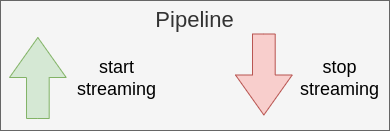

The diagram above was exported from draw.io. Its source (the exported page's mxGraphModel, read from the mxfile embedded in the PNG):
<mxGraphModel dx="247" dy="380" grid="0" gridSize="10" guides="1" tooltips="1" connect="1" arrows="1" fold="1" page="0" pageScale="1" pageWidth="1800" pageHeight="800" math="0" shadow="0">
  <root>
    <mxCell id="0" />
    <mxCell id="1" parent="0" />
    <mxCell id="b2qfVOKdpdfr4Zr5BNi--1" value="Pipeline" style="rounded=0;whiteSpace=wrap;html=1;verticalAlign=top;fontSize=22;fillColor=#f5f5f5;fontColor=#333333;strokeColor=#666666;" vertex="1" parent="1">
      <mxGeometry x="419" y="246" width="389" height="130" as="geometry" />
    </mxCell>
    <mxCell id="b2qfVOKdpdfr4Zr5BNi--2" value="" style="html=1;shadow=0;dashed=0;align=center;verticalAlign=middle;shape=mxgraph.arrows2.arrow;dy=0.6;dx=40;direction=north;notch=0;fillColor=#d5e8d4;strokeColor=#82b366;" vertex="1" parent="1">
      <mxGeometry x="428" y="283" width="56.7" height="81" as="geometry" />
    </mxCell>
    <mxCell id="b2qfVOKdpdfr4Zr5BNi--3" value="" style="html=1;shadow=0;dashed=0;align=center;verticalAlign=middle;shape=mxgraph.arrows2.arrow;dy=0.6;dx=40;direction=north;notch=0;flipV=1;fillColor=#f8cecc;strokeColor=#b85450;" vertex="1" parent="1">
      <mxGeometry x="654" y="279.5" width="56.7" height="81" as="geometry" />
    </mxCell>
    <mxCell id="b2qfVOKdpdfr4Zr5BNi--4" value="start&lt;div&gt;streaming&lt;/div&gt;" style="text;html=1;align=center;verticalAlign=middle;whiteSpace=wrap;rounded=0;fontSize=18;" vertex="1" parent="1">
      <mxGeometry x="493" y="302.75" width="85" height="41.5" as="geometry" />
    </mxCell>
    <mxCell id="b2qfVOKdpdfr4Zr5BNi--5" value="stop&lt;div&gt;streaming&lt;/div&gt;" style="text;html=1;align=center;verticalAlign=middle;whiteSpace=wrap;rounded=0;fontSize=18;" vertex="1" parent="1">
      <mxGeometry x="716" y="302.75" width="85" height="41.5" as="geometry" />
    </mxCell>
  </root>
</mxGraphModel>